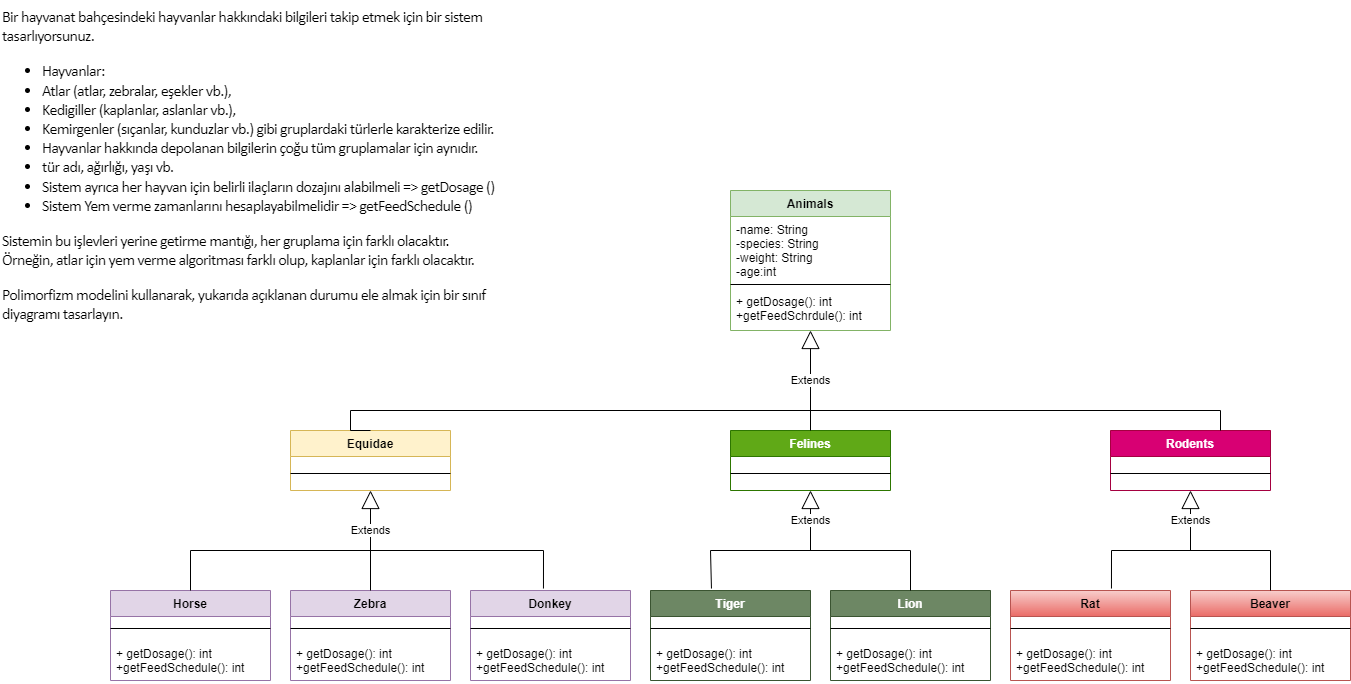

The diagram above was exported from draw.io. Its source (the exported page's mxGraphModel, read from the mxfile embedded in the PNG):
<mxGraphModel dx="1681" dy="450" grid="1" gridSize="10" guides="1" tooltips="1" connect="1" arrows="1" fold="1" page="1" pageScale="1" pageWidth="827" pageHeight="1169" math="0" shadow="0">
  <root>
    <mxCell id="0" />
    <mxCell id="1" parent="0" />
    <mxCell id="YArnSHut6mqrZEFtgXJN-2" value="Animals" style="swimlane;fontStyle=1;align=center;verticalAlign=top;childLayout=stackLayout;horizontal=1;startSize=26;horizontalStack=0;resizeParent=1;resizeParentMax=0;resizeLast=0;collapsible=1;marginBottom=0;fillColor=#d5e8d4;strokeColor=#82b366;" parent="1" vertex="1">
      <mxGeometry x="-20" y="200" width="160" height="140" as="geometry" />
    </mxCell>
    <mxCell id="YArnSHut6mqrZEFtgXJN-3" value="-name: String&#10;-species: String&#10;-weight: String&#10;-age:int" style="text;strokeColor=none;fillColor=none;align=left;verticalAlign=top;spacingLeft=4;spacingRight=4;overflow=hidden;rotatable=0;points=[[0,0.5],[1,0.5]];portConstraint=eastwest;" parent="YArnSHut6mqrZEFtgXJN-2" vertex="1">
      <mxGeometry y="26" width="160" height="64" as="geometry" />
    </mxCell>
    <mxCell id="YArnSHut6mqrZEFtgXJN-4" value="" style="line;strokeWidth=1;fillColor=none;align=left;verticalAlign=middle;spacingTop=-1;spacingLeft=3;spacingRight=3;rotatable=0;labelPosition=right;points=[];portConstraint=eastwest;" parent="YArnSHut6mqrZEFtgXJN-2" vertex="1">
      <mxGeometry y="90" width="160" height="8" as="geometry" />
    </mxCell>
    <mxCell id="YArnSHut6mqrZEFtgXJN-5" value="+ getDosage(): int&#10;+getFeedSchrdule(): int" style="text;strokeColor=none;fillColor=none;align=left;verticalAlign=top;spacingLeft=4;spacingRight=4;overflow=hidden;rotatable=0;points=[[0,0.5],[1,0.5]];portConstraint=eastwest;" parent="YArnSHut6mqrZEFtgXJN-2" vertex="1">
      <mxGeometry y="98" width="160" height="42" as="geometry" />
    </mxCell>
    <mxCell id="YArnSHut6mqrZEFtgXJN-6" value="Rodents" style="swimlane;fontStyle=1;align=center;verticalAlign=top;childLayout=stackLayout;horizontal=1;startSize=26;horizontalStack=0;resizeParent=1;resizeParentMax=0;resizeLast=0;collapsible=1;marginBottom=0;fillColor=#d80073;fontColor=#ffffff;strokeColor=#A50040;" parent="1" vertex="1">
      <mxGeometry x="360" y="440" width="160" height="60" as="geometry" />
    </mxCell>
    <mxCell id="YArnSHut6mqrZEFtgXJN-8" value="" style="line;strokeWidth=1;fillColor=none;align=left;verticalAlign=middle;spacingTop=-1;spacingLeft=3;spacingRight=3;rotatable=0;labelPosition=right;points=[];portConstraint=eastwest;" parent="YArnSHut6mqrZEFtgXJN-6" vertex="1">
      <mxGeometry y="26" width="160" height="34" as="geometry" />
    </mxCell>
    <mxCell id="YArnSHut6mqrZEFtgXJN-10" value="Felines" style="swimlane;fontStyle=1;align=center;verticalAlign=top;childLayout=stackLayout;horizontal=1;startSize=26;horizontalStack=0;resizeParent=1;resizeParentMax=0;resizeLast=0;collapsible=1;marginBottom=0;fillColor=#60a917;fontColor=#ffffff;strokeColor=#2D7600;" parent="1" vertex="1">
      <mxGeometry x="-20" y="440" width="160" height="60" as="geometry" />
    </mxCell>
    <mxCell id="YArnSHut6mqrZEFtgXJN-12" value="" style="line;strokeWidth=1;fillColor=none;align=left;verticalAlign=middle;spacingTop=-1;spacingLeft=3;spacingRight=3;rotatable=0;labelPosition=right;points=[];portConstraint=eastwest;" parent="YArnSHut6mqrZEFtgXJN-10" vertex="1">
      <mxGeometry y="26" width="160" height="34" as="geometry" />
    </mxCell>
    <mxCell id="YArnSHut6mqrZEFtgXJN-14" value="Equidae" style="swimlane;fontStyle=1;align=center;verticalAlign=top;childLayout=stackLayout;horizontal=1;startSize=26;horizontalStack=0;resizeParent=1;resizeParentMax=0;resizeLast=0;collapsible=1;marginBottom=0;fillColor=#fff2cc;strokeColor=#d6b656;" parent="1" vertex="1">
      <mxGeometry x="-460" y="440" width="160" height="60" as="geometry" />
    </mxCell>
    <mxCell id="YArnSHut6mqrZEFtgXJN-16" value="" style="line;strokeWidth=1;fillColor=none;align=left;verticalAlign=middle;spacingTop=-1;spacingLeft=3;spacingRight=3;rotatable=0;labelPosition=right;points=[];portConstraint=eastwest;" parent="YArnSHut6mqrZEFtgXJN-14" vertex="1">
      <mxGeometry y="26" width="160" height="34" as="geometry" />
    </mxCell>
    <mxCell id="YArnSHut6mqrZEFtgXJN-18" value="Horse" style="swimlane;fontStyle=1;align=center;verticalAlign=top;childLayout=stackLayout;horizontal=1;startSize=26;horizontalStack=0;resizeParent=1;resizeParentMax=0;resizeLast=0;collapsible=1;marginBottom=0;fillColor=#e1d5e7;strokeColor=#9673a6;" parent="1" vertex="1">
      <mxGeometry x="-640" y="600" width="160" height="90" as="geometry" />
    </mxCell>
    <mxCell id="YArnSHut6mqrZEFtgXJN-20" value="" style="line;strokeWidth=1;fillColor=none;align=left;verticalAlign=middle;spacingTop=-1;spacingLeft=3;spacingRight=3;rotatable=0;labelPosition=right;points=[];portConstraint=eastwest;" parent="YArnSHut6mqrZEFtgXJN-18" vertex="1">
      <mxGeometry y="26" width="160" height="24" as="geometry" />
    </mxCell>
    <mxCell id="YArnSHut6mqrZEFtgXJN-21" value="+ getDosage(): int&#10;+getFeedSchedule(): int" style="text;strokeColor=none;fillColor=none;align=left;verticalAlign=top;spacingLeft=4;spacingRight=4;overflow=hidden;rotatable=0;points=[[0,0.5],[1,0.5]];portConstraint=eastwest;" parent="YArnSHut6mqrZEFtgXJN-18" vertex="1">
      <mxGeometry y="50" width="160" height="40" as="geometry" />
    </mxCell>
    <mxCell id="YArnSHut6mqrZEFtgXJN-22" value="Zebra" style="swimlane;fontStyle=1;align=center;verticalAlign=top;childLayout=stackLayout;horizontal=1;startSize=26;horizontalStack=0;resizeParent=1;resizeParentMax=0;resizeLast=0;collapsible=1;marginBottom=0;fillColor=#e1d5e7;strokeColor=#9673a6;" parent="1" vertex="1">
      <mxGeometry x="-460" y="600" width="160" height="90" as="geometry" />
    </mxCell>
    <mxCell id="YArnSHut6mqrZEFtgXJN-24" value="" style="line;strokeWidth=1;fillColor=none;align=left;verticalAlign=middle;spacingTop=-1;spacingLeft=3;spacingRight=3;rotatable=0;labelPosition=right;points=[];portConstraint=eastwest;" parent="YArnSHut6mqrZEFtgXJN-22" vertex="1">
      <mxGeometry y="26" width="160" height="24" as="geometry" />
    </mxCell>
    <mxCell id="YArnSHut6mqrZEFtgXJN-25" value="+ getDosage(): int&#10;+getFeedSchedule(): int" style="text;strokeColor=none;fillColor=none;align=left;verticalAlign=top;spacingLeft=4;spacingRight=4;overflow=hidden;rotatable=0;points=[[0,0.5],[1,0.5]];portConstraint=eastwest;" parent="YArnSHut6mqrZEFtgXJN-22" vertex="1">
      <mxGeometry y="50" width="160" height="40" as="geometry" />
    </mxCell>
    <mxCell id="YArnSHut6mqrZEFtgXJN-27" value="Tiger" style="swimlane;fontStyle=1;align=center;verticalAlign=top;childLayout=stackLayout;horizontal=1;startSize=26;horizontalStack=0;resizeParent=1;resizeParentMax=0;resizeLast=0;collapsible=1;marginBottom=0;fillColor=#6d8764;fontColor=#ffffff;strokeColor=#3A5431;" parent="1" vertex="1">
      <mxGeometry x="-100" y="600" width="160" height="90" as="geometry" />
    </mxCell>
    <mxCell id="YArnSHut6mqrZEFtgXJN-29" value="" style="line;strokeWidth=1;fillColor=none;align=left;verticalAlign=middle;spacingTop=-1;spacingLeft=3;spacingRight=3;rotatable=0;labelPosition=right;points=[];portConstraint=eastwest;" parent="YArnSHut6mqrZEFtgXJN-27" vertex="1">
      <mxGeometry y="26" width="160" height="24" as="geometry" />
    </mxCell>
    <mxCell id="YArnSHut6mqrZEFtgXJN-30" value="+ getDosage(): int&#10;+getFeedSchedule(): int" style="text;strokeColor=none;fillColor=none;align=left;verticalAlign=top;spacingLeft=4;spacingRight=4;overflow=hidden;rotatable=0;points=[[0,0.5],[1,0.5]];portConstraint=eastwest;" parent="YArnSHut6mqrZEFtgXJN-27" vertex="1">
      <mxGeometry y="50" width="160" height="40" as="geometry" />
    </mxCell>
    <mxCell id="YArnSHut6mqrZEFtgXJN-31" value="Donkey" style="swimlane;fontStyle=1;align=center;verticalAlign=top;childLayout=stackLayout;horizontal=1;startSize=26;horizontalStack=0;resizeParent=1;resizeParentMax=0;resizeLast=0;collapsible=1;marginBottom=0;fillColor=#e1d5e7;strokeColor=#9673a6;" parent="1" vertex="1">
      <mxGeometry x="-280" y="600" width="160" height="90" as="geometry" />
    </mxCell>
    <mxCell id="YArnSHut6mqrZEFtgXJN-33" value="" style="line;strokeWidth=1;fillColor=none;align=left;verticalAlign=middle;spacingTop=-1;spacingLeft=3;spacingRight=3;rotatable=0;labelPosition=right;points=[];portConstraint=eastwest;" parent="YArnSHut6mqrZEFtgXJN-31" vertex="1">
      <mxGeometry y="26" width="160" height="24" as="geometry" />
    </mxCell>
    <mxCell id="YArnSHut6mqrZEFtgXJN-34" value="+ getDosage(): int&#10;+getFeedSchedule(): int" style="text;strokeColor=none;fillColor=none;align=left;verticalAlign=top;spacingLeft=4;spacingRight=4;overflow=hidden;rotatable=0;points=[[0,0.5],[1,0.5]];portConstraint=eastwest;" parent="YArnSHut6mqrZEFtgXJN-31" vertex="1">
      <mxGeometry y="50" width="160" height="40" as="geometry" />
    </mxCell>
    <mxCell id="YArnSHut6mqrZEFtgXJN-35" value="Lion" style="swimlane;fontStyle=1;align=center;verticalAlign=top;childLayout=stackLayout;horizontal=1;startSize=26;horizontalStack=0;resizeParent=1;resizeParentMax=0;resizeLast=0;collapsible=1;marginBottom=0;fillColor=#6d8764;fontColor=#ffffff;strokeColor=#3A5431;" parent="1" vertex="1">
      <mxGeometry x="80" y="600" width="160" height="90" as="geometry" />
    </mxCell>
    <mxCell id="YArnSHut6mqrZEFtgXJN-37" value="" style="line;strokeWidth=1;fillColor=none;align=left;verticalAlign=middle;spacingTop=-1;spacingLeft=3;spacingRight=3;rotatable=0;labelPosition=right;points=[];portConstraint=eastwest;" parent="YArnSHut6mqrZEFtgXJN-35" vertex="1">
      <mxGeometry y="26" width="160" height="24" as="geometry" />
    </mxCell>
    <mxCell id="YArnSHut6mqrZEFtgXJN-38" value="+ getDosage(): int&#10;+getFeedSchedule(): int" style="text;strokeColor=none;fillColor=none;align=left;verticalAlign=top;spacingLeft=4;spacingRight=4;overflow=hidden;rotatable=0;points=[[0,0.5],[1,0.5]];portConstraint=eastwest;" parent="YArnSHut6mqrZEFtgXJN-35" vertex="1">
      <mxGeometry y="50" width="160" height="40" as="geometry" />
    </mxCell>
    <mxCell id="YArnSHut6mqrZEFtgXJN-39" value="Rat" style="swimlane;fontStyle=1;align=center;verticalAlign=top;childLayout=stackLayout;horizontal=1;startSize=26;horizontalStack=0;resizeParent=1;resizeParentMax=0;resizeLast=0;collapsible=1;marginBottom=0;fillColor=#f8cecc;gradientColor=#ea6b66;strokeColor=#b85450;" parent="1" vertex="1">
      <mxGeometry x="260" y="600" width="160" height="90" as="geometry" />
    </mxCell>
    <mxCell id="YArnSHut6mqrZEFtgXJN-41" value="" style="line;strokeWidth=1;fillColor=none;align=left;verticalAlign=middle;spacingTop=-1;spacingLeft=3;spacingRight=3;rotatable=0;labelPosition=right;points=[];portConstraint=eastwest;" parent="YArnSHut6mqrZEFtgXJN-39" vertex="1">
      <mxGeometry y="26" width="160" height="24" as="geometry" />
    </mxCell>
    <mxCell id="YArnSHut6mqrZEFtgXJN-42" value="+ getDosage(): int&#10;+getFeedSchedule(): int" style="text;strokeColor=none;fillColor=none;align=left;verticalAlign=top;spacingLeft=4;spacingRight=4;overflow=hidden;rotatable=0;points=[[0,0.5],[1,0.5]];portConstraint=eastwest;" parent="YArnSHut6mqrZEFtgXJN-39" vertex="1">
      <mxGeometry y="50" width="160" height="40" as="geometry" />
    </mxCell>
    <mxCell id="YArnSHut6mqrZEFtgXJN-43" value="Beaver" style="swimlane;fontStyle=1;align=center;verticalAlign=top;childLayout=stackLayout;horizontal=1;startSize=26;horizontalStack=0;resizeParent=1;resizeParentMax=0;resizeLast=0;collapsible=1;marginBottom=0;fillColor=#f8cecc;gradientColor=#ea6b66;strokeColor=#b85450;" parent="1" vertex="1">
      <mxGeometry x="440" y="600" width="160" height="90" as="geometry" />
    </mxCell>
    <mxCell id="YArnSHut6mqrZEFtgXJN-45" value="" style="line;strokeWidth=1;fillColor=none;align=left;verticalAlign=middle;spacingTop=-1;spacingLeft=3;spacingRight=3;rotatable=0;labelPosition=right;points=[];portConstraint=eastwest;" parent="YArnSHut6mqrZEFtgXJN-43" vertex="1">
      <mxGeometry y="26" width="160" height="24" as="geometry" />
    </mxCell>
    <mxCell id="YArnSHut6mqrZEFtgXJN-46" value="+ getDosage(): int&#10;+getFeedSchedule(): int" style="text;strokeColor=none;fillColor=none;align=left;verticalAlign=top;spacingLeft=4;spacingRight=4;overflow=hidden;rotatable=0;points=[[0,0.5],[1,0.5]];portConstraint=eastwest;" parent="YArnSHut6mqrZEFtgXJN-43" vertex="1">
      <mxGeometry y="50" width="160" height="40" as="geometry" />
    </mxCell>
    <mxCell id="YArnSHut6mqrZEFtgXJN-50" value="Extends" style="endArrow=block;endSize=16;endFill=0;html=1;rounded=0;exitX=0.5;exitY=0;exitDx=0;exitDy=0;" parent="1" source="YArnSHut6mqrZEFtgXJN-10" edge="1">
      <mxGeometry width="160" relative="1" as="geometry">
        <mxPoint x="-170" y="530" as="sourcePoint" />
        <mxPoint x="60" y="340" as="targetPoint" />
        <mxPoint as="offset" />
      </mxGeometry>
    </mxCell>
    <mxCell id="YArnSHut6mqrZEFtgXJN-51" value="" style="endArrow=none;html=1;edgeStyle=orthogonalEdgeStyle;rounded=0;entryX=0.5;entryY=0;entryDx=0;entryDy=0;" parent="1" source="YArnSHut6mqrZEFtgXJN-6" target="YArnSHut6mqrZEFtgXJN-14" edge="1">
      <mxGeometry relative="1" as="geometry">
        <mxPoint x="260" y="410" as="sourcePoint" />
        <mxPoint x="-400" y="430" as="targetPoint" />
        <Array as="points">
          <mxPoint x="470" y="420" />
          <mxPoint x="-400" y="420" />
        </Array>
      </mxGeometry>
    </mxCell>
    <mxCell id="YArnSHut6mqrZEFtgXJN-54" value="Extends" style="endArrow=block;endSize=16;endFill=0;html=1;rounded=0;entryX=0.5;entryY=1;entryDx=0;entryDy=0;" parent="1" target="YArnSHut6mqrZEFtgXJN-10" edge="1">
      <mxGeometry width="160" relative="1" as="geometry">
        <mxPoint x="60" y="560" as="sourcePoint" />
        <mxPoint x="120" y="530" as="targetPoint" />
      </mxGeometry>
    </mxCell>
    <mxCell id="YArnSHut6mqrZEFtgXJN-55" value="" style="endArrow=none;html=1;edgeStyle=orthogonalEdgeStyle;rounded=0;entryX=0.5;entryY=0;entryDx=0;entryDy=0;exitX=0.381;exitY=-0.022;exitDx=0;exitDy=0;exitPerimeter=0;" parent="1" source="YArnSHut6mqrZEFtgXJN-27" target="YArnSHut6mqrZEFtgXJN-35" edge="1">
      <mxGeometry relative="1" as="geometry">
        <mxPoint x="-40" y="530" as="sourcePoint" />
        <mxPoint x="160" y="560" as="targetPoint" />
        <Array as="points">
          <mxPoint x="-40" y="560" />
          <mxPoint x="160" y="560" />
        </Array>
      </mxGeometry>
    </mxCell>
    <mxCell id="YArnSHut6mqrZEFtgXJN-58" value="" style="endArrow=none;html=1;edgeStyle=orthogonalEdgeStyle;rounded=0;exitX=0.381;exitY=-0.022;exitDx=0;exitDy=0;exitPerimeter=0;" parent="1" edge="1">
      <mxGeometry relative="1" as="geometry">
        <mxPoint x="360.96000000000004" y="598.02" as="sourcePoint" />
        <mxPoint x="520" y="600" as="targetPoint" />
        <Array as="points">
          <mxPoint x="361" y="560" />
          <mxPoint x="520" y="560" />
          <mxPoint x="520" y="600" />
        </Array>
      </mxGeometry>
    </mxCell>
    <mxCell id="YArnSHut6mqrZEFtgXJN-59" value="Extends" style="endArrow=block;endSize=16;endFill=0;html=1;rounded=0;entryX=0.5;entryY=1;entryDx=0;entryDy=0;" parent="1" edge="1">
      <mxGeometry width="160" relative="1" as="geometry">
        <mxPoint x="440" y="560" as="sourcePoint" />
        <mxPoint x="440" y="500" as="targetPoint" />
        <Array as="points">
          <mxPoint x="440" y="530" />
        </Array>
        <mxPoint as="offset" />
      </mxGeometry>
    </mxCell>
    <mxCell id="YArnSHut6mqrZEFtgXJN-60" value="Extends" style="endArrow=block;endSize=16;endFill=0;html=1;rounded=0;entryX=0.5;entryY=1;entryDx=0;entryDy=0;exitX=0.5;exitY=0;exitDx=0;exitDy=0;" parent="1" source="YArnSHut6mqrZEFtgXJN-22" target="YArnSHut6mqrZEFtgXJN-14" edge="1">
      <mxGeometry x="0.2" width="160" relative="1" as="geometry">
        <mxPoint x="-400.5" y="560" as="sourcePoint" />
        <mxPoint x="-400.5" y="500" as="targetPoint" />
        <mxPoint as="offset" />
      </mxGeometry>
    </mxCell>
    <mxCell id="YArnSHut6mqrZEFtgXJN-62" value="" style="endArrow=none;html=1;edgeStyle=orthogonalEdgeStyle;rounded=0;entryX=0.456;entryY=-0.022;entryDx=0;entryDy=0;entryPerimeter=0;exitX=0.5;exitY=0;exitDx=0;exitDy=0;" parent="1" source="YArnSHut6mqrZEFtgXJN-18" target="YArnSHut6mqrZEFtgXJN-31" edge="1">
      <mxGeometry relative="1" as="geometry">
        <mxPoint x="-580" y="560" as="sourcePoint" />
        <mxPoint x="-230" y="560" as="targetPoint" />
        <Array as="points">
          <mxPoint x="-560" y="560" />
          <mxPoint x="-207" y="560" />
        </Array>
      </mxGeometry>
    </mxCell>
    <mxCell id="YArnSHut6mqrZEFtgXJN-65" value="&lt;p style=&quot;box-sizing: border-box; margin-top: 0px; margin-bottom: 1rem; color: rgb(0, 0, 0); font-family: Nunito, sans-serif; font-size: 16px; font-style: normal; font-variant-ligatures: normal; font-variant-caps: normal; font-weight: 400; letter-spacing: -0.64px; orphans: 2; text-align: left; text-indent: 0px; text-transform: none; widows: 2; word-spacing: 0px; -webkit-text-stroke-width: 0px; background-color: rgb(255, 255, 255); text-decoration-thickness: initial; text-decoration-style: initial; text-decoration-color: initial;&quot;&gt;Bir hayvanat bahçesindeki hayvanlar hakkındaki bilgileri takip etmek için bir sistem tasarlıyorsunuz.&lt;/p&gt;&lt;ul style=&quot;box-sizing: border-box; margin-top: 0px; margin-bottom: 1rem; color: rgb(0, 0, 0); font-family: Nunito, sans-serif; font-size: 16px; font-style: normal; font-variant-ligatures: normal; font-variant-caps: normal; font-weight: 400; letter-spacing: -0.64px; orphans: 2; text-align: left; text-indent: 0px; text-transform: none; widows: 2; word-spacing: 0px; -webkit-text-stroke-width: 0px; background-color: rgb(255, 255, 255); text-decoration-thickness: initial; text-decoration-style: initial; text-decoration-color: initial;&quot;&gt;&lt;li style=&quot;box-sizing: border-box;&quot;&gt;Hayvanlar:&lt;/li&gt;&lt;li style=&quot;box-sizing: border-box;&quot; class=&quot;ql-indent-1&quot;&gt;Atlar (atlar, zebralar, eşekler vb.),&lt;/li&gt;&lt;li style=&quot;box-sizing: border-box;&quot; class=&quot;ql-indent-1&quot;&gt;Kedigiller (kaplanlar, aslanlar vb.),&lt;/li&gt;&lt;li style=&quot;box-sizing: border-box;&quot; class=&quot;ql-indent-1&quot;&gt;Kemirgenler (sıçanlar, kunduzlar vb.) gibi gruplardaki türlerle karakterize edilir.&lt;/li&gt;&lt;li style=&quot;box-sizing: border-box;&quot;&gt;Hayvanlar hakkında depolanan bilgilerin çoğu tüm gruplamalar için aynıdır.&lt;/li&gt;&lt;li style=&quot;box-sizing: border-box;&quot; class=&quot;ql-indent-1&quot;&gt;tür adı, ağırlığı, yaşı vb.&lt;/li&gt;&lt;li style=&quot;box-sizing: border-box;&quot;&gt;Sistem ayrıca her hayvan için belirli ilaçların dozajını alabilmeli =&amp;gt; getDosage ()&lt;/li&gt;&lt;li style=&quot;box-sizing: border-box;&quot;&gt;Sistem Yem verme zamanlarını hesaplayabilmelidir =&amp;gt; getFeedSchedule ()&lt;/li&gt;&lt;/ul&gt;&lt;p style=&quot;box-sizing: border-box; margin-top: 0px; margin-bottom: 1rem; color: rgb(0, 0, 0); font-family: Nunito, sans-serif; font-size: 16px; font-style: normal; font-variant-ligatures: normal; font-variant-caps: normal; font-weight: 400; letter-spacing: -0.64px; orphans: 2; text-align: left; text-indent: 0px; text-transform: none; widows: 2; word-spacing: 0px; -webkit-text-stroke-width: 0px; background-color: rgb(255, 255, 255); text-decoration-thickness: initial; text-decoration-style: initial; text-decoration-color: initial;&quot;&gt;Sistemin bu işlevleri yerine getirme mantığı, her gruplama için farklı olacaktır. Örneğin, atlar için yem verme algoritması farklı olup, kaplanlar için farklı olacaktır.&lt;/p&gt;&lt;p style=&quot;box-sizing: border-box; margin-top: 0px; margin-bottom: 1rem; color: rgb(0, 0, 0); font-family: Nunito, sans-serif; font-size: 16px; font-style: normal; font-variant-ligatures: normal; font-variant-caps: normal; font-weight: 400; letter-spacing: -0.64px; orphans: 2; text-align: left; text-indent: 0px; text-transform: none; widows: 2; word-spacing: 0px; -webkit-text-stroke-width: 0px; background-color: rgb(255, 255, 255); text-decoration-thickness: initial; text-decoration-style: initial; text-decoration-color: initial;&quot;&gt;Polimorfizm modelini kullanarak, yukarıda açıklanan durumu ele almak için bir sınıf diyagramı tasarlayın.&lt;/p&gt;" style="text;whiteSpace=wrap;html=1;" parent="1" vertex="1">
      <mxGeometry x="-750" y="10" width="500" height="210" as="geometry" />
    </mxCell>
  </root>
</mxGraphModel>